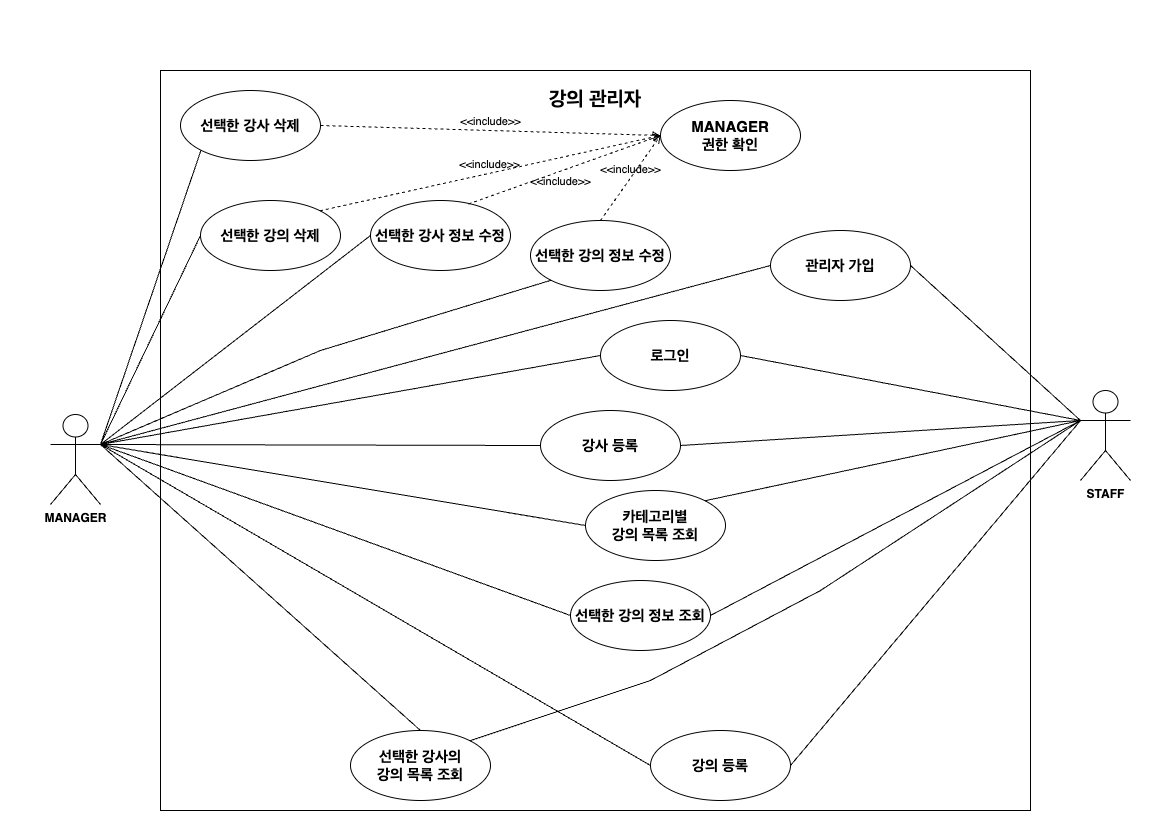

The diagram above was exported from draw.io. Its source (the exported page's mxGraphModel, read from the mxfile embedded in the PNG):
<mxGraphModel dx="1114" dy="878" grid="1" gridSize="10" guides="1" tooltips="1" connect="1" arrows="1" fold="1" page="1" pageScale="1" pageWidth="1169" pageHeight="827" math="0" shadow="0">
  <root>
    <mxCell id="0" />
    <mxCell id="1" parent="0" />
    <mxCell id="CDnbX7nu-4BlNtypeiI--2" value="&lt;p style=&quot;margin: 4px 0px 0px; text-align: center;&quot;&gt;&lt;br&gt;&lt;b style=&quot;&quot;&gt;&lt;font style=&quot;font-size: 20px;&quot;&gt;강의 관리자&lt;/font&gt;&lt;/b&gt;&lt;/p&gt;" style="verticalAlign=top;align=left;overflow=fill;fontSize=12;fontFamily=Helvetica;html=1;whiteSpace=wrap;" vertex="1" parent="1">
      <mxGeometry x="160" y="70" width="870" height="740" as="geometry" />
    </mxCell>
    <mxCell id="CDnbX7nu-4BlNtypeiI--3" value="MANAGER" style="shape=umlActor;verticalLabelPosition=bottom;verticalAlign=top;html=1;fontStyle=1" vertex="1" parent="1">
      <mxGeometry x="50" y="414" width="50" height="90" as="geometry" />
    </mxCell>
    <mxCell id="CDnbX7nu-4BlNtypeiI--4" value="STAFF" style="shape=umlActor;verticalLabelPosition=bottom;verticalAlign=top;html=1;fontStyle=1" vertex="1" parent="1">
      <mxGeometry x="1080" y="390" width="50" height="90" as="geometry" />
    </mxCell>
    <mxCell id="CDnbX7nu-4BlNtypeiI--5" value="&lt;font style=&quot;font-size: 15px;&quot;&gt;&lt;b&gt;관리자 가입&lt;/b&gt;&lt;/font&gt;" style="ellipse;whiteSpace=wrap;html=1;" vertex="1" parent="1">
      <mxGeometry x="770" y="230" width="140" height="70" as="geometry" />
    </mxCell>
    <mxCell id="CDnbX7nu-4BlNtypeiI--6" value="&lt;font style=&quot;font-size: 15px;&quot;&gt;&lt;b&gt;로그인&lt;/b&gt;&lt;/font&gt;" style="ellipse;whiteSpace=wrap;html=1;" vertex="1" parent="1">
      <mxGeometry x="600" y="320" width="140" height="70" as="geometry" />
    </mxCell>
    <mxCell id="CDnbX7nu-4BlNtypeiI--7" value="&lt;font style=&quot;font-size: 15px;&quot;&gt;&lt;b&gt;강사 등록&lt;/b&gt;&lt;/font&gt;" style="ellipse;whiteSpace=wrap;html=1;" vertex="1" parent="1">
      <mxGeometry x="540" y="410" width="140" height="70" as="geometry" />
    </mxCell>
    <mxCell id="CDnbX7nu-4BlNtypeiI--8" value="&lt;font style=&quot;font-size: 15px;&quot;&gt;&lt;b&gt;선택한 강사 정보 수정&lt;/b&gt;&lt;/font&gt;" style="ellipse;whiteSpace=wrap;html=1;" vertex="1" parent="1">
      <mxGeometry x="370" y="200" width="140" height="70" as="geometry" />
    </mxCell>
    <mxCell id="CDnbX7nu-4BlNtypeiI--9" value="&lt;font style=&quot;font-size: 15px;&quot;&gt;&lt;b&gt;강의 등록&lt;/b&gt;&lt;/font&gt;" style="ellipse;whiteSpace=wrap;html=1;" vertex="1" parent="1">
      <mxGeometry x="650" y="730" width="140" height="70" as="geometry" />
    </mxCell>
    <mxCell id="CDnbX7nu-4BlNtypeiI--10" value="&lt;font style=&quot;font-size: 15px;&quot;&gt;&lt;b&gt;선택한 강의 정보 수정&lt;/b&gt;&lt;/font&gt;" style="ellipse;whiteSpace=wrap;html=1;" vertex="1" parent="1">
      <mxGeometry x="530" y="220" width="140" height="70" as="geometry" />
    </mxCell>
    <mxCell id="CDnbX7nu-4BlNtypeiI--11" value="&lt;span style=&quot;font-size: 15px;&quot;&gt;&lt;b&gt;선택한 강사의 &lt;br&gt;강의 목록 조회&lt;/b&gt;&lt;/span&gt;" style="ellipse;whiteSpace=wrap;html=1;" vertex="1" parent="1">
      <mxGeometry x="350" y="730" width="140" height="70" as="geometry" />
    </mxCell>
    <mxCell id="CDnbX7nu-4BlNtypeiI--12" value="&lt;font style=&quot;font-size: 15px;&quot;&gt;&lt;b&gt;선택한 강의 정보 조회&lt;/b&gt;&lt;/font&gt;" style="ellipse;whiteSpace=wrap;html=1;" vertex="1" parent="1">
      <mxGeometry x="570" y="580" width="140" height="70" as="geometry" />
    </mxCell>
    <mxCell id="CDnbX7nu-4BlNtypeiI--13" value="&lt;font style=&quot;font-size: 15px;&quot;&gt;&lt;b&gt;카테고리별&lt;br&gt;강의 목록 조회&lt;br&gt;&lt;/b&gt;&lt;/font&gt;" style="ellipse;whiteSpace=wrap;html=1;" vertex="1" parent="1">
      <mxGeometry x="585" y="490" width="140" height="70" as="geometry" />
    </mxCell>
    <mxCell id="CDnbX7nu-4BlNtypeiI--18" value="&lt;font style=&quot;font-size: 15px;&quot;&gt;&lt;b&gt;선택한 강의 삭제&lt;/b&gt;&lt;/font&gt;" style="ellipse;whiteSpace=wrap;html=1;" vertex="1" parent="1">
      <mxGeometry x="200" y="200" width="140" height="70" as="geometry" />
    </mxCell>
    <mxCell id="CDnbX7nu-4BlNtypeiI--20" value="&lt;font style=&quot;font-size: 15px;&quot;&gt;&lt;b&gt;선택한 강사 삭제&lt;/b&gt;&lt;/font&gt;" style="ellipse;whiteSpace=wrap;html=1;" vertex="1" parent="1">
      <mxGeometry x="180" y="90" width="140" height="70" as="geometry" />
    </mxCell>
    <mxCell id="CDnbX7nu-4BlNtypeiI--28" value="" style="endArrow=none;html=1;rounded=0;exitX=1;exitY=0.3333333333333333;exitDx=0;exitDy=0;exitPerimeter=0;entryX=0;entryY=1;entryDx=0;entryDy=0;" edge="1" parent="1" source="CDnbX7nu-4BlNtypeiI--3" target="CDnbX7nu-4BlNtypeiI--20">
      <mxGeometry width="50" height="50" relative="1" as="geometry">
        <mxPoint x="160" y="210" as="sourcePoint" />
        <mxPoint x="350" y="365" as="targetPoint" />
      </mxGeometry>
    </mxCell>
    <mxCell id="CDnbX7nu-4BlNtypeiI--29" value="" style="endArrow=none;html=1;rounded=0;exitX=1;exitY=0.3333333333333333;exitDx=0;exitDy=0;exitPerimeter=0;entryX=0;entryY=0.5;entryDx=0;entryDy=0;" edge="1" parent="1" source="CDnbX7nu-4BlNtypeiI--3" target="CDnbX7nu-4BlNtypeiI--18">
      <mxGeometry width="50" height="50" relative="1" as="geometry">
        <mxPoint x="130" y="240" as="sourcePoint" />
        <mxPoint x="271" y="150" as="targetPoint" />
      </mxGeometry>
    </mxCell>
    <mxCell id="CDnbX7nu-4BlNtypeiI--30" value="" style="endArrow=none;html=1;rounded=0;exitX=1;exitY=0.3333333333333333;exitDx=0;exitDy=0;exitPerimeter=0;entryX=0;entryY=0.5;entryDx=0;entryDy=0;" edge="1" parent="1" source="CDnbX7nu-4BlNtypeiI--3" target="CDnbX7nu-4BlNtypeiI--8">
      <mxGeometry width="50" height="50" relative="1" as="geometry">
        <mxPoint x="130" y="240" as="sourcePoint" />
        <mxPoint x="410" y="155" as="targetPoint" />
      </mxGeometry>
    </mxCell>
    <mxCell id="CDnbX7nu-4BlNtypeiI--31" value="" style="endArrow=none;html=1;rounded=0;exitX=1;exitY=0.3333333333333333;exitDx=0;exitDy=0;exitPerimeter=0;entryX=0;entryY=1;entryDx=0;entryDy=0;" edge="1" parent="1" source="CDnbX7nu-4BlNtypeiI--3" target="CDnbX7nu-4BlNtypeiI--10">
      <mxGeometry width="50" height="50" relative="1" as="geometry">
        <mxPoint x="130" y="240" as="sourcePoint" />
        <mxPoint x="290" y="245" as="targetPoint" />
        <Array as="points">
          <mxPoint x="320" y="350" />
        </Array>
      </mxGeometry>
    </mxCell>
    <mxCell id="CDnbX7nu-4BlNtypeiI--39" value="" style="endArrow=none;html=1;rounded=0;exitX=1;exitY=0.3333333333333333;exitDx=0;exitDy=0;exitPerimeter=0;entryX=0;entryY=0.5;entryDx=0;entryDy=0;" edge="1" parent="1" source="CDnbX7nu-4BlNtypeiI--3" target="CDnbX7nu-4BlNtypeiI--12">
      <mxGeometry width="50" height="50" relative="1" as="geometry">
        <mxPoint x="190" y="639" as="sourcePoint" />
        <mxPoint x="430" y="330" as="targetPoint" />
      </mxGeometry>
    </mxCell>
    <mxCell id="CDnbX7nu-4BlNtypeiI--40" value="" style="endArrow=none;html=1;rounded=0;exitX=1;exitY=0.3333333333333333;exitDx=0;exitDy=0;exitPerimeter=0;entryX=0;entryY=0.5;entryDx=0;entryDy=0;" edge="1" parent="1" source="CDnbX7nu-4BlNtypeiI--3" target="CDnbX7nu-4BlNtypeiI--13">
      <mxGeometry width="50" height="50" relative="1" as="geometry">
        <mxPoint x="110" y="454" as="sourcePoint" />
        <mxPoint x="340" y="685" as="targetPoint" />
      </mxGeometry>
    </mxCell>
    <mxCell id="CDnbX7nu-4BlNtypeiI--41" value="" style="endArrow=none;html=1;rounded=0;exitX=1;exitY=0.3333333333333333;exitDx=0;exitDy=0;exitPerimeter=0;entryX=0;entryY=0.5;entryDx=0;entryDy=0;" edge="1" parent="1" source="CDnbX7nu-4BlNtypeiI--3" target="CDnbX7nu-4BlNtypeiI--6">
      <mxGeometry width="50" height="50" relative="1" as="geometry">
        <mxPoint x="110" y="454" as="sourcePoint" />
        <mxPoint x="500" y="595" as="targetPoint" />
      </mxGeometry>
    </mxCell>
    <mxCell id="CDnbX7nu-4BlNtypeiI--42" value="" style="endArrow=none;html=1;rounded=0;exitX=1;exitY=0.3333333333333333;exitDx=0;exitDy=0;exitPerimeter=0;entryX=0;entryY=0.5;entryDx=0;entryDy=0;" edge="1" parent="1" source="CDnbX7nu-4BlNtypeiI--3" target="CDnbX7nu-4BlNtypeiI--5">
      <mxGeometry width="50" height="50" relative="1" as="geometry">
        <mxPoint x="110" y="454" as="sourcePoint" />
        <mxPoint x="550" y="445" as="targetPoint" />
      </mxGeometry>
    </mxCell>
    <mxCell id="CDnbX7nu-4BlNtypeiI--43" value="" style="endArrow=none;html=1;rounded=0;exitX=1;exitY=0.3333333333333333;exitDx=0;exitDy=0;exitPerimeter=0;entryX=0.5;entryY=0;entryDx=0;entryDy=0;" edge="1" parent="1" source="CDnbX7nu-4BlNtypeiI--3" target="CDnbX7nu-4BlNtypeiI--11">
      <mxGeometry width="50" height="50" relative="1" as="geometry">
        <mxPoint x="110" y="454" as="sourcePoint" />
        <mxPoint x="550" y="345" as="targetPoint" />
        <Array as="points" />
      </mxGeometry>
    </mxCell>
    <mxCell id="CDnbX7nu-4BlNtypeiI--44" value="" style="endArrow=none;html=1;rounded=0;exitX=1;exitY=0.3333333333333333;exitDx=0;exitDy=0;exitPerimeter=0;entryX=0;entryY=0.5;entryDx=0;entryDy=0;" edge="1" parent="1" source="CDnbX7nu-4BlNtypeiI--3" target="CDnbX7nu-4BlNtypeiI--7">
      <mxGeometry width="50" height="50" relative="1" as="geometry">
        <mxPoint x="110" y="454" as="sourcePoint" />
        <mxPoint x="550" y="445" as="targetPoint" />
      </mxGeometry>
    </mxCell>
    <mxCell id="CDnbX7nu-4BlNtypeiI--45" value="" style="endArrow=none;html=1;rounded=0;exitX=1;exitY=0.3333333333333333;exitDx=0;exitDy=0;exitPerimeter=0;entryX=0;entryY=0.5;entryDx=0;entryDy=0;" edge="1" parent="1" source="CDnbX7nu-4BlNtypeiI--3" target="CDnbX7nu-4BlNtypeiI--9">
      <mxGeometry width="50" height="50" relative="1" as="geometry">
        <mxPoint x="110" y="454" as="sourcePoint" />
        <mxPoint x="721" y="550" as="targetPoint" />
      </mxGeometry>
    </mxCell>
    <mxCell id="CDnbX7nu-4BlNtypeiI--46" value="" style="endArrow=none;html=1;rounded=0;entryX=0;entryY=0.3333333333333333;entryDx=0;entryDy=0;entryPerimeter=0;exitX=1;exitY=0.5;exitDx=0;exitDy=0;" edge="1" parent="1" source="CDnbX7nu-4BlNtypeiI--6" target="CDnbX7nu-4BlNtypeiI--4">
      <mxGeometry width="50" height="50" relative="1" as="geometry">
        <mxPoint x="560" y="490" as="sourcePoint" />
        <mxPoint x="610" y="440" as="targetPoint" />
      </mxGeometry>
    </mxCell>
    <mxCell id="CDnbX7nu-4BlNtypeiI--47" value="" style="endArrow=none;html=1;rounded=0;entryX=0;entryY=0.3333333333333333;entryDx=0;entryDy=0;entryPerimeter=0;exitX=1;exitY=0.5;exitDx=0;exitDy=0;" edge="1" parent="1" source="CDnbX7nu-4BlNtypeiI--5" target="CDnbX7nu-4BlNtypeiI--4">
      <mxGeometry width="50" height="50" relative="1" as="geometry">
        <mxPoint x="690" y="445" as="sourcePoint" />
        <mxPoint x="1090" y="430" as="targetPoint" />
      </mxGeometry>
    </mxCell>
    <mxCell id="CDnbX7nu-4BlNtypeiI--48" value="" style="endArrow=none;html=1;rounded=0;entryX=0;entryY=0.3333333333333333;entryDx=0;entryDy=0;entryPerimeter=0;exitX=1;exitY=0.5;exitDx=0;exitDy=0;" edge="1" parent="1" source="CDnbX7nu-4BlNtypeiI--7" target="CDnbX7nu-4BlNtypeiI--4">
      <mxGeometry width="50" height="50" relative="1" as="geometry">
        <mxPoint x="690" y="445" as="sourcePoint" />
        <mxPoint x="1090" y="430" as="targetPoint" />
      </mxGeometry>
    </mxCell>
    <mxCell id="CDnbX7nu-4BlNtypeiI--49" value="" style="endArrow=none;html=1;rounded=0;entryX=0;entryY=0.3333333333333333;entryDx=0;entryDy=0;entryPerimeter=0;exitX=1;exitY=0.5;exitDx=0;exitDy=0;" edge="1" parent="1" source="CDnbX7nu-4BlNtypeiI--9" target="CDnbX7nu-4BlNtypeiI--4">
      <mxGeometry width="50" height="50" relative="1" as="geometry">
        <mxPoint x="840" y="575" as="sourcePoint" />
        <mxPoint x="1090" y="430" as="targetPoint" />
      </mxGeometry>
    </mxCell>
    <mxCell id="CDnbX7nu-4BlNtypeiI--50" value="" style="endArrow=none;html=1;rounded=0;entryX=0;entryY=0.3333333333333333;entryDx=0;entryDy=0;entryPerimeter=0;exitX=1;exitY=0;exitDx=0;exitDy=0;" edge="1" parent="1" source="CDnbX7nu-4BlNtypeiI--13" target="CDnbX7nu-4BlNtypeiI--4">
      <mxGeometry width="50" height="50" relative="1" as="geometry">
        <mxPoint x="790" y="755" as="sourcePoint" />
        <mxPoint x="1090" y="430" as="targetPoint" />
      </mxGeometry>
    </mxCell>
    <mxCell id="CDnbX7nu-4BlNtypeiI--51" value="" style="endArrow=none;html=1;rounded=0;entryX=0;entryY=0.3333333333333333;entryDx=0;entryDy=0;entryPerimeter=0;exitX=1;exitY=0;exitDx=0;exitDy=0;" edge="1" parent="1" source="CDnbX7nu-4BlNtypeiI--11" target="CDnbX7nu-4BlNtypeiI--4">
      <mxGeometry width="50" height="50" relative="1" as="geometry">
        <mxPoint x="619" y="570" as="sourcePoint" />
        <mxPoint x="1090" y="430" as="targetPoint" />
        <Array as="points">
          <mxPoint x="650" y="680" />
          <mxPoint x="820" y="590" />
        </Array>
      </mxGeometry>
    </mxCell>
    <mxCell id="CDnbX7nu-4BlNtypeiI--53" value="" style="endArrow=none;html=1;rounded=0;entryX=0;entryY=0.3333333333333333;entryDx=0;entryDy=0;entryPerimeter=0;exitX=1;exitY=0.5;exitDx=0;exitDy=0;" edge="1" parent="1" source="CDnbX7nu-4BlNtypeiI--12" target="CDnbX7nu-4BlNtypeiI--4">
      <mxGeometry width="50" height="50" relative="1" as="geometry">
        <mxPoint x="790" y="755" as="sourcePoint" />
        <mxPoint x="1090" y="430" as="targetPoint" />
        <Array as="points" />
      </mxGeometry>
    </mxCell>
    <mxCell id="CDnbX7nu-4BlNtypeiI--55" value="&lt;font style=&quot;font-size: 15px;&quot;&gt;&lt;b&gt;MANAGER&lt;br&gt;권한 확인&lt;br&gt;&lt;/b&gt;&lt;/font&gt;" style="ellipse;whiteSpace=wrap;html=1;" vertex="1" parent="1">
      <mxGeometry x="660" y="100" width="140" height="70" as="geometry" />
    </mxCell>
    <mxCell id="CDnbX7nu-4BlNtypeiI--56" value="&amp;lt;&amp;lt;include&amp;gt;&amp;gt;" style="html=1;verticalAlign=bottom;labelBackgroundColor=none;endArrow=open;endFill=0;dashed=1;rounded=0;exitX=1;exitY=0.5;exitDx=0;exitDy=0;entryX=0;entryY=0.5;entryDx=0;entryDy=0;" edge="1" parent="1" source="CDnbX7nu-4BlNtypeiI--20" target="CDnbX7nu-4BlNtypeiI--55">
      <mxGeometry width="160" relative="1" as="geometry">
        <mxPoint x="500" y="470" as="sourcePoint" />
        <mxPoint x="660" y="470" as="targetPoint" />
      </mxGeometry>
    </mxCell>
    <mxCell id="CDnbX7nu-4BlNtypeiI--57" value="&amp;lt;&amp;lt;include&amp;gt;&amp;gt;" style="html=1;verticalAlign=bottom;labelBackgroundColor=none;endArrow=open;endFill=0;dashed=1;rounded=0;exitX=1;exitY=0;exitDx=0;exitDy=0;entryX=0;entryY=0.5;entryDx=0;entryDy=0;" edge="1" parent="1" source="CDnbX7nu-4BlNtypeiI--18" target="CDnbX7nu-4BlNtypeiI--55">
      <mxGeometry width="160" relative="1" as="geometry">
        <mxPoint x="330" y="135" as="sourcePoint" />
        <mxPoint x="670" y="145" as="targetPoint" />
      </mxGeometry>
    </mxCell>
    <mxCell id="CDnbX7nu-4BlNtypeiI--58" value="&amp;lt;&amp;lt;include&amp;gt;&amp;gt;" style="html=1;verticalAlign=bottom;labelBackgroundColor=none;endArrow=open;endFill=0;dashed=1;rounded=0;exitX=0.7;exitY=0.05;exitDx=0;exitDy=0;entryX=0;entryY=0.5;entryDx=0;entryDy=0;exitPerimeter=0;" edge="1" parent="1" source="CDnbX7nu-4BlNtypeiI--8" target="CDnbX7nu-4BlNtypeiI--55">
      <mxGeometry x="-0.1054" y="-18" width="160" relative="1" as="geometry">
        <mxPoint x="329" y="220" as="sourcePoint" />
        <mxPoint x="670" y="145" as="targetPoint" />
        <mxPoint as="offset" />
      </mxGeometry>
    </mxCell>
    <mxCell id="CDnbX7nu-4BlNtypeiI--59" value="&amp;lt;&amp;lt;include&amp;gt;&amp;gt;" style="html=1;verticalAlign=bottom;labelBackgroundColor=none;endArrow=open;endFill=0;dashed=1;rounded=0;exitX=0.5;exitY=0;exitDx=0;exitDy=0;entryX=0;entryY=0.5;entryDx=0;entryDy=0;" edge="1" parent="1" source="CDnbX7nu-4BlNtypeiI--10" target="CDnbX7nu-4BlNtypeiI--55">
      <mxGeometry width="160" relative="1" as="geometry">
        <mxPoint x="329" y="220" as="sourcePoint" />
        <mxPoint x="670" y="145" as="targetPoint" />
      </mxGeometry>
    </mxCell>
  </root>
</mxGraphModel>